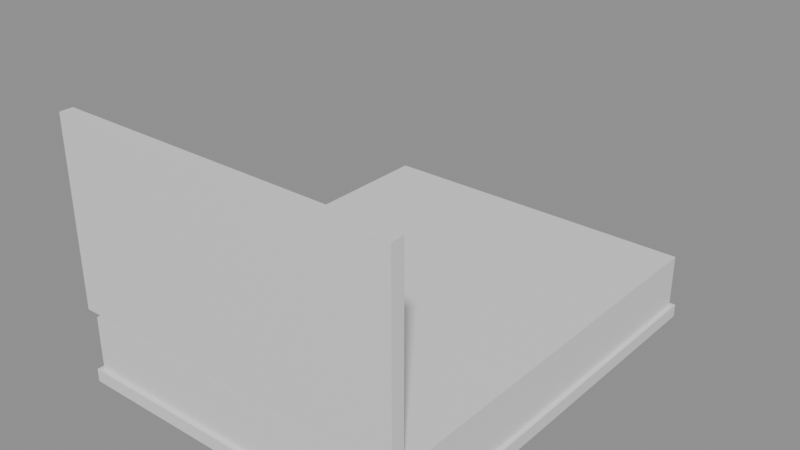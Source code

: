 # Source: e0661_after.blend  (saved by Blender 5.2.44; exported with 4.5.12 LTS)
import bpy
from mathutils import Matrix  # noqa: F401  (used for matrix-valued properties, if any)

bpy.ops.wm.read_factory_settings(use_empty=True)
scene = bpy.context.scene
scene.name = 'Scene'

# ---- materials (node trees are filled in below, after node groups)
mat_madera_wengue = bpy.data.materials.new('Madera_Wengue')
mat_textil_blanco = bpy.data.materials.new('Textil_Blanco')

# ---- material node trees
mat_madera_wengue.use_nodes = True; mat_madera_wengue.node_tree.nodes.clear()
_N = mat_madera_wengue.node_tree.nodes; _L = mat_madera_wengue.node_tree.links
n0 = _N.new('ShaderNodeBsdfPrincipled'); n0.name = 'Principled BSDF'; n0.location = (-200, 100)
n0.inputs[3].default_value = 1.45
n0.inputs[10].default_value = 0.005
n1 = _N.new('ShaderNodeOutputMaterial'); n1.name = 'Material Output'; n1.location = (200, 100)
_L.new(n0.outputs[0], n1.inputs[0])
n1.is_active_output = True
mat_textil_blanco.use_nodes = True; mat_textil_blanco.node_tree.nodes.clear()
_N = mat_textil_blanco.node_tree.nodes; _L = mat_textil_blanco.node_tree.links
n0 = _N.new('ShaderNodeBsdfPrincipled'); n0.name = 'Principled BSDF'; n0.location = (-200, 100)
n0.inputs[3].default_value = 1.45
n0.inputs[10].default_value = 0.005
n1 = _N.new('ShaderNodeOutputMaterial'); n1.name = 'Material Output'; n1.location = (200, 100)
_L.new(n0.outputs[0], n1.inputs[0])
n1.is_active_output = True

# ---- meshes
me_cama_matrimonial_base_mesh = bpy.data.meshes.new('Cama_Matrimonial_Base_mesh')
me_cama_matrimonial_base_mesh.from_pydata([(0.0, 0.0, 0.0), (1.6, 0.0, 0.0), (1.6, 2.0, 0.0), (0.0, 2.0, 0.0), (0.0, 0.0, 0.06), (1.6, 0.0, 0.06), (1.6, 2.0, 0.06), (0.0, 2.0, 0.06)], [], [(0, 1, 2, 3), (4, 5, 6, 7), (0, 1, 5, 4), (1, 2, 6, 5), (2, 3, 7, 6), (3, 0, 4, 7)])
me_cama_matrimonial_base_mesh.materials.append(mat_madera_wengue)
me_cama_matrimonial_base_mesh.update()
me_cama_matrimonial_colchon_mesh = bpy.data.meshes.new('Cama_Matrimonial_Colchon_mesh')
me_cama_matrimonial_colchon_mesh.from_pydata([(0.0, 0.0, 0.0), (1.56, 0.0, 0.0), (1.56, 1.96, 0.0), (0.0, 1.96, 0.0), (0.0, 0.0, 0.25), (1.56, 0.0, 0.25), (1.56, 1.96, 0.25), (0.0, 1.96, 0.25)], [], [(0, 1, 2, 3), (4, 5, 6, 7), (0, 1, 5, 4), (1, 2, 6, 5), (2, 3, 7, 6), (3, 0, 4, 7)])
me_cama_matrimonial_colchon_mesh.materials.append(mat_textil_blanco)
me_cama_matrimonial_colchon_mesh.update()
me_cama_matrimonial_cabecero_mesh = bpy.data.meshes.new('Cama_Matrimonial_Cabecero_mesh')
me_cama_matrimonial_cabecero_mesh.from_pydata([(0.0, 0.0, 0.0), (1.6, 0.0, 0.0), (1.6, 0.06, 0.0), (0.0, 0.06, 0.0), (0.0, 0.0, 0.85), (1.6, 0.0, 0.85), (1.6, 0.06, 0.85), (0.0, 0.06, 0.85)], [], [(0, 1, 2, 3), (4, 5, 6, 7), (0, 1, 5, 4), (1, 2, 6, 5), (2, 3, 7, 6), (3, 0, 4, 7)])
me_cama_matrimonial_cabecero_mesh.materials.append(mat_madera_wengue)
me_cama_matrimonial_cabecero_mesh.update()

# ---- objects
ob_cama_matrimonial = bpy.data.objects.new('Cama_Matrimonial', None)
ob_cama_matrimonial_base = bpy.data.objects.new('Cama_Matrimonial_Base', me_cama_matrimonial_base_mesh)
ob_cama_matrimonial_colchon = bpy.data.objects.new('Cama_Matrimonial_Colchon', me_cama_matrimonial_colchon_mesh)
ob_cama_matrimonial_cabecero = bpy.data.objects.new('Cama_Matrimonial_Cabecero', me_cama_matrimonial_cabecero_mesh)

# ---- transforms, parenting, visibility, modifiers, constraints
ob_cama_matrimonial.location = (0.0, 0.0, 0.0)
ob_cama_matrimonial.empty_display_type = 'ARROWS'
ob_cama_matrimonial_base.parent = ob_cama_matrimonial
ob_cama_matrimonial_base.location = (0.0, 0.0, 0.0)
ob_cama_matrimonial_colchon.parent = ob_cama_matrimonial
ob_cama_matrimonial_colchon.location = (0.02, 0.02, 0.06)
ob_cama_matrimonial_cabecero.parent = ob_cama_matrimonial
ob_cama_matrimonial_cabecero.location = (0.0, 0.0, 0.35)

# ---- collection membership
scene.collection.objects.link(ob_cama_matrimonial)
scene.collection.objects.link(ob_cama_matrimonial_base)
scene.collection.objects.link(ob_cama_matrimonial_colchon)
scene.collection.objects.link(ob_cama_matrimonial_cabecero)

# ---- scene / render settings (as saved in the file)
scene.frame_start = 1; scene.frame_end = 250; scene.frame_set(1)
scene.render.engine = 'BLENDER_EEVEE_NEXT'
scene.render.bake_bias = 0.0
scene.render.bake_samples = 0
scene.render.compositor_device = 'GPU'
scene.eevee.use_volume_custom_range = False
scene.eevee.fast_gi_thickness_near = 0.1
scene.eevee.fast_gi_thickness_far = 0.0
scene.eevee.ray_tracing_options.screen_trace_thickness = 0.1
bpy.context.view_layer.update()

# ---- added for rendering (the .blend has no active camera and no usable light): camera, sun + grey world if the file has none
cam_auto = bpy.data.cameras.new('AutoCamera')
cam_auto.lens = 50.0
cam_auto.sensor_width = 36.0
cam_auto.clip_end = 1000.0
ob_auto_camera = bpy.data.objects.new('AutoCamera', cam_auto)
scene.collection.objects.link(ob_auto_camera)
ob_auto_camera.location = (3.41693, -2.14032, 2.69354)
ob_auto_camera.rotation_euler = (1.09748, -7.21219e-08, 0.694738)
scene.camera = ob_auto_camera
light_auto_sun = bpy.data.lights.new('AutoSun', 'SUN')
light_auto_sun.energy = 3.0
light_auto_sun.angle = 0.0523599
ob_auto_sun = bpy.data.objects.new('AutoSun', light_auto_sun)
scene.collection.objects.link(ob_auto_sun)
ob_auto_sun.rotation_euler = (0.872665, 0.174533, 0.523599)
if scene.world is None:
    world_auto = bpy.data.worlds.new('AutoWorld')
    world_auto.color = (0.3, 0.3, 0.3)
    scene.world = world_auto
bpy.context.view_layer.update()
